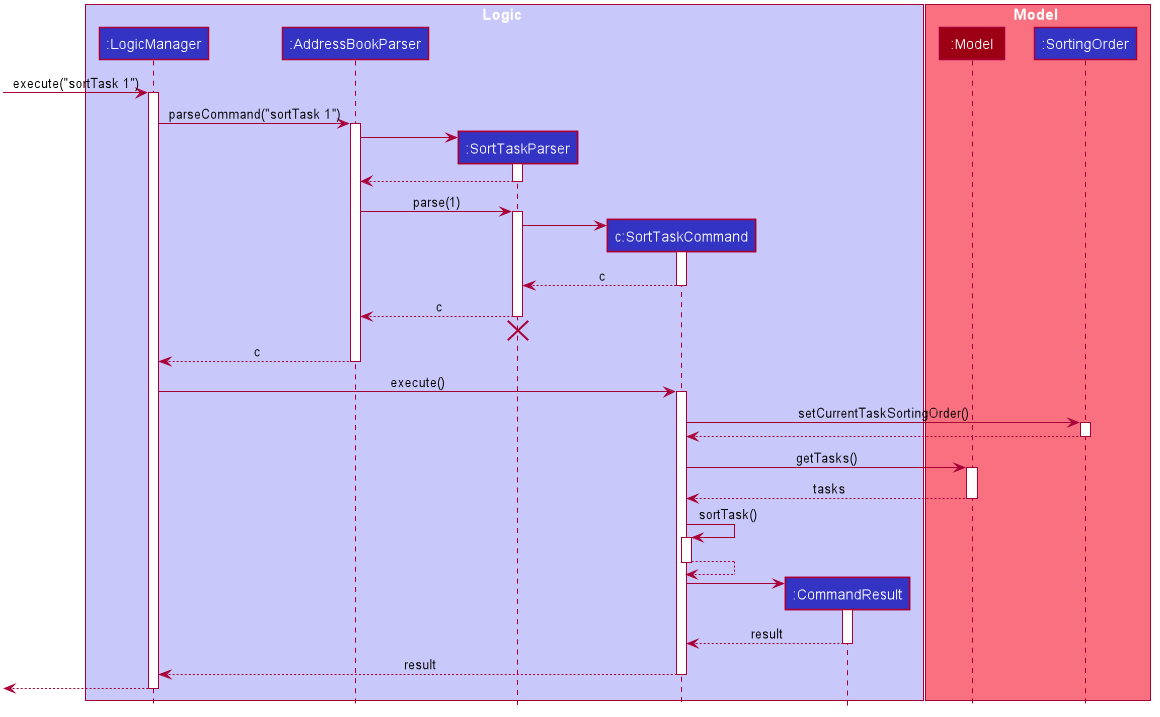

The diagram above was rendered by PlantUML. Its source (embedded in the PNG):
@startuml








skinparam BackgroundColor #FFFFFFF

skinparam Shadowing false

skinparam Class {
    FontColor #FFFFFF
    BorderThickness 1
    BorderColor #FFFFFF
    StereotypeFontColor #FFFFFF
    FontName Arial
}

skinparam Actor {
    BorderColor #000000
    Color #000000
    FontName Arial
}

skinparam Sequence {
    MessageAlign center
    BoxFontSize 15
    BoxPadding 0
    BoxFontColor #FFFFFF
    FontName Arial
}

skinparam Participant {
    FontColor #FFFFFFF
    Padding 20
}

skinparam MinClassWidth 50
skinparam ParticipantPadding 10
skinparam Shadowing false
skinparam DefaultTextAlignment center
skinparam packageStyle Rectangle

hide footbox
hide members
hide circle

box Logic #C8C8FA
participant ":LogicManager" as LogicManager #3333C4
participant ":AddressBookParser" as AddressBookParser #3333C4
participant ":SortTaskParser" as SortTaskParser #3333C4
participant "c:SortTaskCommand" as SortTaskCommand #3333C4
participant ":CommandResult" as CommandResult #3333C4
end box

box Model #F97181
participant ":Model" as Model #9D0012
participant ":SortingOrder" as SortingOrder #3333C4
end box

[-> LogicManager : execute("sortTask 1")
activate LogicManager

LogicManager -> AddressBookParser : parseCommand("sortTask 1")
activate AddressBookParser

create SortTaskParser
AddressBookParser -> SortTaskParser
activate SortTaskParser

SortTaskParser --> AddressBookParser
deactivate SortTaskParser

AddressBookParser -> SortTaskParser : parse(1)
activate SortTaskParser

create SortTaskCommand
SortTaskParser -> SortTaskCommand
activate SortTaskCommand

SortTaskCommand --> SortTaskParser : c
deactivate SortTaskCommand

SortTaskParser --> AddressBookParser : c
deactivate SortTaskParser
SortTaskParser -[hidden]-> AddressBookParser
destroy SortTaskParser

AddressBookParser --> LogicManager : c
deactivate AddressBookParser

LogicManager -> SortTaskCommand : execute()
activate SortTaskCommand

SortTaskCommand -> SortingOrder : setCurrentTaskSortingOrder()
activate SortingOrder

SortingOrder --> SortTaskCommand
deactivate SortingOrder

SortTaskCommand -> Model : getTasks()
activate Model

Model --> SortTaskCommand : tasks
deactivate Model

SortTaskCommand -> SortTaskCommand : sortTask()
activate SortTaskCommand
SortTaskCommand --> SortTaskCommand
deactivate SortTaskCommand

create CommandResult
SortTaskCommand -> CommandResult
activate CommandResult

CommandResult --> SortTaskCommand : result
deactivate CommandResult

SortTaskCommand --> LogicManager : result
deactivate SortTaskCommand

[<--LogicManager
deactivate LogicManager
@enduml